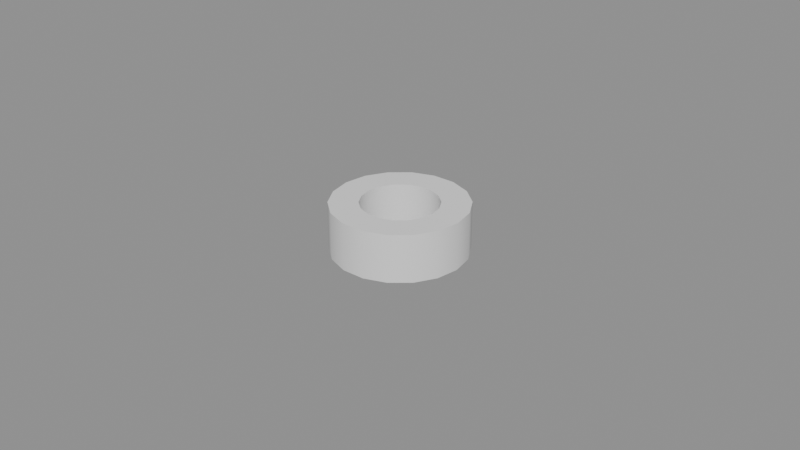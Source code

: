 # Source: model.blend  (saved by Blender 4.5.87; exported with 4.5.12 LTS)
import bpy
from mathutils import Matrix  # noqa: F401  (used for matrix-valued properties, if any)

bpy.ops.wm.read_factory_settings(use_empty=True)
scene = bpy.context.scene
scene.name = 'Scene'

# ---- collections
col_a = bpy.data.collections.new('a'); scene.collection.children.link(col_a)

# ---- materials (node trees are filled in below, after node groups)
mat_grey6 = bpy.data.materials.new('grey6')

# ---- material node trees

# ---- meshes
me_a_body = bpy.data.meshes.new('a_body')
me_a_body.from_pydata([(0.012, 0.0, 0.0), (0.01128, 0.004104, 0.0), (0.009193, 0.007713, 0.0), (0.006, 0.01039, 0.0), (0.002084, 0.01182, 0.0), (-0.002084, 0.01182, 0.0), (-0.006, 0.01039, 0.0), (-0.009193, 0.007713, 0.0), (-0.01128, 0.004104, 0.0), (-0.012, 1.47e-18, 0.0), (-0.01128, -0.004104, 0.0), (-0.009193, -0.007713, 0.0), (-0.006, -0.01039, 0.0), (-0.002084, -0.01182, 0.0), (0.002084, -0.01182, 0.0), (0.006, -0.01039, 0.0), (0.009193, -0.007713, 0.0), (0.01128, -0.004104, 0.0), (0.021, 0.0, 0.0), (0.01973, 0.007182, 0.0), (0.01609, 0.0135, 0.0), (0.0105, 0.01819, 0.0), (0.003647, 0.02068, 0.0), (-0.003647, 0.02068, 0.0), (-0.0105, 0.01819, 0.0), (-0.01609, 0.0135, 0.0), (-0.01973, 0.007182, 0.0), (-0.021, 2.572e-18, 0.0), (-0.01973, -0.007182, 0.0), (-0.01609, -0.0135, 0.0), (-0.0105, -0.01819, 0.0), (-0.003647, -0.02068, 0.0), (0.003647, -0.02068, 0.0), (0.0105, -0.01819, 0.0), (0.01609, -0.0135, 0.0), (0.01973, -0.007182, 0.0), (0.021, 0.0, 0.015), (0.01973, 0.007182, 0.015), (0.01609, 0.0135, 0.015), (0.0105, 0.01819, 0.015), (0.003647, 0.02068, 0.015), (-0.003647, 0.02068, 0.015), (-0.0105, 0.01819, 0.015), (-0.01609, 0.0135, 0.015), (-0.01973, 0.007182, 0.015), (-0.021, 2.572e-18, 0.015), (-0.01973, -0.007182, 0.015), (-0.01609, -0.0135, 0.015), (-0.0105, -0.01819, 0.015), (-0.003647, -0.02068, 0.015), (0.003647, -0.02068, 0.015), (0.0105, -0.01819, 0.015), (0.01609, -0.0135, 0.015), (0.01973, -0.007182, 0.015), (0.012, 0.0, 0.015), (0.01128, 0.004104, 0.015), (0.009193, 0.007713, 0.015), (0.006, 0.01039, 0.015), (0.002084, 0.01182, 0.015), (-0.002084, 0.01182, 0.015), (-0.006, 0.01039, 0.015), (-0.009193, 0.007713, 0.015), (-0.01128, 0.004104, 0.015), (-0.012, 1.47e-18, 0.015), (-0.01128, -0.004104, 0.015), (-0.009193, -0.007713, 0.015), (-0.006, -0.01039, 0.015), (-0.002084, -0.01182, 0.015), (0.002084, -0.01182, 0.015), (0.006, -0.01039, 0.015), (0.009193, -0.007713, 0.015), (0.01128, -0.004104, 0.015)], [], [(0, 1, 19, 18), (1, 2, 20, 19), (2, 3, 21, 20), (3, 4, 22, 21), (4, 5, 23, 22), (5, 6, 24, 23), (6, 7, 25, 24), (7, 8, 26, 25), (8, 9, 27, 26), (9, 10, 28, 27), (10, 11, 29, 28), (11, 12, 30, 29), (12, 13, 31, 30), (13, 14, 32, 31), (14, 15, 33, 32), (15, 16, 34, 33), (16, 17, 35, 34), (17, 0, 18, 35), (18, 19, 37, 36), (19, 20, 38, 37), (20, 21, 39, 38), (21, 22, 40, 39), (22, 23, 41, 40), (23, 24, 42, 41), (24, 25, 43, 42), (25, 26, 44, 43), (26, 27, 45, 44), (27, 28, 46, 45), (28, 29, 47, 46), (29, 30, 48, 47), (30, 31, 49, 48), (31, 32, 50, 49), (32, 33, 51, 50), (33, 34, 52, 51), (34, 35, 53, 52), (35, 18, 36, 53), (36, 37, 55, 54), (37, 38, 56, 55), (38, 39, 57, 56), (39, 40, 58, 57), (40, 41, 59, 58), (41, 42, 60, 59), (42, 43, 61, 60), (43, 44, 62, 61), (44, 45, 63, 62), (45, 46, 64, 63), (46, 47, 65, 64), (47, 48, 66, 65), (48, 49, 67, 66), (49, 50, 68, 67), (50, 51, 69, 68), (51, 52, 70, 69), (52, 53, 71, 70), (53, 36, 54, 71), (54, 55, 1, 0), (55, 56, 2, 1), (56, 57, 3, 2), (57, 58, 4, 3), (58, 59, 5, 4), (59, 60, 6, 5), (60, 61, 7, 6), (61, 62, 8, 7), (62, 63, 9, 8), (63, 64, 10, 9), (64, 65, 11, 10), (65, 66, 12, 11), (66, 67, 13, 12), (67, 68, 14, 13), (68, 69, 15, 14), (69, 70, 16, 15), (70, 71, 17, 16), (71, 54, 0, 17)])
me_a_body.polygons.foreach_set('use_smooth', [True] * 72)
_k = set([(0, 1), (0, 17), (1, 2), (2, 3), (3, 4), (4, 5), (5, 6), (6, 7), (7, 8), (8, 9), (9, 10), (10, 11), (11, 12), (12, 13), (13, 14), (14, 15), (15, 16), (16, 17), (18, 19), (18, 35), (19, 20), (20, 21), (21, 22), (22, 23), (23, 24), (24, 25), (25, 26), (26, 27), (27, 28), (28, 29), (29, 30), (30, 31), (31, 32), (32, 33), (33, 34), (34, 35), (36, 37), (36, 53), (37, 38), (38, 39), (39, 40), (40, 41), (41, 42), (42, 43), (43, 44), (44, 45), (45, 46), (46, 47), (47, 48), (48, 49), (49, 50), (50, 51), (51, 52), (52, 53), (54, 55), (54, 71), (55, 56), (56, 57), (57, 58), (58, 59), (59, 60), (60, 61), (61, 62), (62, 63), (63, 64), (64, 65), (65, 66), (66, 67), (67, 68), (68, 69), (69, 70), (70, 71)])
me_a_body.attributes.new('sharp_edge', 'BOOLEAN', 'EDGE').data.foreach_set('value', [ (min(e.vertices), max(e.vertices)) in _k for e in me_a_body.edges])
_uv = me_a_body.uv_layers.new(name='UVMap')
_uv.uv.foreach_set('vector', [0.2326, 0.3666, 0.2772, 0.3588, 0.3107, 0.4508, 0.2326, 0.4646, 0.2772, 0.3588, 0.3165, 0.3361, 0.3795, 0.4111, 0.3107, 0.4508, 0.3165, 0.3361, 0.3457, 0.3013, 0.4305, 0.3503, 0.3795, 0.4111, 0.3457, 0.3013, 0.3612, 0.2587, 0.4576, 0.2757, 0.4305, 0.3503, 0.3612, 0.2587, 0.3612, 0.2134, 0.4576, 0.1964, 0.4576, 0.2757, 0.3612, 0.2134, 0.3457, 0.1708, 0.4305, 0.1218, 0.4576, 0.1964, 0.3457, 0.1708, 0.3165, 0.136, 0.3795, 0.06099, 0.4305, 0.1218, 0.3165, 0.136, 0.2772, 0.1133, 0.3107, 0.02131, 0.3795, 0.06099, 0.2772, 0.1133, 0.2326, 0.1055, 0.2326, 0.007529, 0.3107, 0.02131, 0.2326, 0.1055, 0.1879, 0.1133, 0.1544, 0.02131, 0.2326, 0.007529, 0.1879, 0.1133, 0.1486, 0.136, 0.08569, 0.06099, 0.1544, 0.02131, 0.1486, 0.136, 0.1195, 0.1708, 0.03467, 0.1218, 0.08569, 0.06099, 0.1195, 0.1708, 0.104, 0.2134, 0.007529, 0.1964, 0.03467, 0.1218, 0.104, 0.2134, 0.104, 0.2587, 0.007529, 0.2757, 0.007529, 0.1964, 0.104, 0.2587, 0.1195, 0.3013, 0.03467, 0.3503, 0.007529, 0.2757, 0.1195, 0.3013, 0.1486, 0.3361, 0.08569, 0.4111, 0.03467, 0.3503, 0.1486, 0.3361, 0.1879, 0.3588, 0.1544, 0.4508, 0.08569, 0.4111, 0.1879, 0.3588, 0.2326, 0.3666, 0.2326, 0.4646, 0.1544, 0.4508, 0.2793, 0.4796, 0.2793, 0.5542, 0.1161, 0.5542, 0.1161, 0.4796, 0.2793, 0.5542, 0.2793, 0.6336, 0.1161, 0.6336, 0.1161, 0.5542, 0.2793, 0.6336, 0.2793, 0.7081, 0.1161, 0.7081, 0.1161, 0.6336, 0.2793, 0.7081, 0.2793, 0.7689, 0.1161, 0.7689, 0.1161, 0.7081, 0.8142, 0.4796, 0.8142, 0.5404, 0.651, 0.5404, 0.651, 0.4796, 0.8142, 0.5404, 0.8142, 0.615, 0.651, 0.615, 0.651, 0.5404, 0.8142, 0.615, 0.8142, 0.6944, 0.651, 0.6944, 0.651, 0.615, 0.8142, 0.6944, 0.8142, 0.7689, 0.651, 0.7689, 0.651, 0.6944, 0.4576, 0.4796, 0.4576, 0.5404, 0.2944, 0.5404, 0.2944, 0.4796, 0.4576, 0.5404, 0.4576, 0.615, 0.2944, 0.615, 0.2944, 0.5404, 0.4576, 0.615, 0.4576, 0.6944, 0.2944, 0.6944, 0.2944, 0.615, 0.4576, 0.6944, 0.4576, 0.7689, 0.2944, 0.7689, 0.2944, 0.6944, 0.4576, 0.7689, 0.4576, 0.8297, 0.2944, 0.8297, 0.2944, 0.7689, 0.6359, 0.4796, 0.6359, 0.5404, 0.4727, 0.5404, 0.4727, 0.4796, 0.6359, 0.5404, 0.6359, 0.615, 0.4727, 0.615, 0.4727, 0.5404, 0.6359, 0.615, 0.6359, 0.6944, 0.4727, 0.6944, 0.4727, 0.615, 0.6359, 0.6944, 0.6359, 0.7689, 0.4727, 0.7689, 0.4727, 0.6944, 0.6359, 0.7689, 0.6359, 0.8297, 0.4727, 0.8297, 0.4727, 0.7689, 0.6977, 0.007529, 0.7759, 0.02131, 0.7424, 0.1133, 0.6977, 0.1055, 0.7759, 0.02131, 0.8446, 0.06099, 0.7817, 0.136, 0.7424, 0.1133, 0.8446, 0.06099, 0.8956, 0.1218, 0.8108, 0.1708, 0.7817, 0.136, 0.8956, 0.1218, 0.9228, 0.1964, 0.8263, 0.2134, 0.8108, 0.1708, 0.9228, 0.1964, 0.9228, 0.2757, 0.8263, 0.2587, 0.8263, 0.2134, 0.9228, 0.2757, 0.8956, 0.3503, 0.8108, 0.3013, 0.8263, 0.2587, 0.8956, 0.3503, 0.8446, 0.4111, 0.7817, 0.3361, 0.8108, 0.3013, 0.8446, 0.4111, 0.7759, 0.4508, 0.7424, 0.3588, 0.7817, 0.3361, 0.7759, 0.4508, 0.6977, 0.4646, 0.6977, 0.3666, 0.7424, 0.3588, 0.6977, 0.4646, 0.6196, 0.4508, 0.6531, 0.3588, 0.6977, 0.3666, 0.6196, 0.4508, 0.5508, 0.4111, 0.6138, 0.3361, 0.6531, 0.3588, 0.5508, 0.4111, 0.4998, 0.3503, 0.5846, 0.3013, 0.6138, 0.3361, 0.4998, 0.3503, 0.4727, 0.2757, 0.5691, 0.2587, 0.5846, 0.3013, 0.4727, 0.2757, 0.4727, 0.1964, 0.5691, 0.2134, 0.5691, 0.2587, 0.4727, 0.1964, 0.4998, 0.1218, 0.5846, 0.1708, 0.5691, 0.2134, 0.4998, 0.1218, 0.5508, 0.06099, 0.6138, 0.136, 0.5846, 0.1708, 0.5508, 0.06099, 0.6196, 0.02131, 0.6531, 0.1133, 0.6138, 0.136, 0.6196, 0.02131, 0.6977, 0.007529, 0.6977, 0.1055, 0.6531, 0.1133, 0.8292, 0.6449, 0.8292, 0.6023, 0.9925, 0.6023, 0.9925, 0.6449, 0.8292, 0.6023, 0.8292, 0.557, 0.9925, 0.557, 0.9925, 0.6023, 0.8292, 0.557, 0.8292, 0.5144, 0.9925, 0.5144, 0.9925, 0.557, 0.8292, 0.5144, 0.8292, 0.4796, 0.9925, 0.4796, 0.9925, 0.5144, 0.1161, 0.9841, 0.1161, 0.9493, 0.2793, 0.9493, 0.2793, 0.9841, 0.1161, 0.9493, 0.1161, 0.9067, 0.2793, 0.9067, 0.2793, 0.9493, 0.1161, 0.9067, 0.1161, 0.8613, 0.2793, 0.8613, 0.2793, 0.9067, 0.1161, 0.8613, 0.1161, 0.8187, 0.2793, 0.8187, 0.2793, 0.8613, 0.1161, 0.8187, 0.1161, 0.784, 0.2793, 0.784, 0.2793, 0.8187, 0.8292, 0.8253, 0.8292, 0.7827, 0.9925, 0.7827, 0.9925, 0.8253, 0.8292, 0.7827, 0.8292, 0.7374, 0.9925, 0.7374, 0.9925, 0.7827, 0.8292, 0.7374, 0.8292, 0.6947, 0.9925, 0.6947, 0.9925, 0.7374, 0.8292, 0.6947, 0.8292, 0.66, 0.9925, 0.66, 0.9925, 0.6947, 0.651, 0.9841, 0.651, 0.9493, 0.8142, 0.9493, 0.8142, 0.9841, 0.651, 0.9493, 0.651, 0.9067, 0.8142, 0.9067, 0.8142, 0.9493, 0.651, 0.9067, 0.651, 0.8613, 0.8142, 0.8613, 0.8142, 0.9067, 0.651, 0.8613, 0.651, 0.8187, 0.8142, 0.8187, 0.8142, 0.8613, 0.651, 0.8187, 0.651, 0.784, 0.8142, 0.784, 0.8142, 0.8187])
me_a_body.materials.append(mat_grey6)
me_a_body.update()

# ---- objects
ob_a_body = bpy.data.objects.new('a_body', me_a_body)

# ---- transforms, parenting, visibility, modifiers, constraints
ob_a_body.location = (0.0, 0.0, 0.0)

# ---- collection membership
col_a.objects.link(ob_a_body)

# ---- scene / render settings (as saved in the file)
scene.frame_start = 1; scene.frame_end = 250; scene.frame_set(1)
scene.render.engine = 'BLENDER_EEVEE_NEXT'
bpy.context.view_layer.update()

# ---- added for rendering (the .blend has no active camera and no usable light): camera, sun + grey world if the file has none
cam_auto = bpy.data.cameras.new('AutoCamera')
cam_auto.lens = 50.0
cam_auto.sensor_width = 36.0
cam_auto.clip_end = 1000.0
ob_auto_camera = bpy.data.objects.new('AutoCamera', cam_auto)
scene.collection.objects.link(ob_auto_camera)
ob_auto_camera.location = (0.185045, -0.222054, 0.155536)
ob_auto_camera.rotation_euler = (1.09748, -7.21219e-08, 0.694738)
scene.camera = ob_auto_camera
light_auto_sun = bpy.data.lights.new('AutoSun', 'SUN')
light_auto_sun.energy = 3.0
light_auto_sun.angle = 0.0523599
ob_auto_sun = bpy.data.objects.new('AutoSun', light_auto_sun)
scene.collection.objects.link(ob_auto_sun)
ob_auto_sun.rotation_euler = (0.872665, 0.174533, 0.523599)
if scene.world is None:
    world_auto = bpy.data.worlds.new('AutoWorld')
    world_auto.color = (0.3, 0.3, 0.3)
    scene.world = world_auto
bpy.context.view_layer.update()
